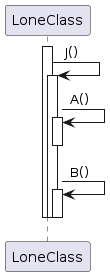

The diagram above was rendered by PlantUML. Its source (embedded in the PNG):
@startuml
' LoneClass.K()


activate LoneClass

LoneClass -> LoneClass : J()
activate LoneClass

LoneClass -> LoneClass : A()
activate LoneClass
deactivate LoneClass

LoneClass -> LoneClass : B()
activate LoneClass
deactivate LoneClass

deactivate LoneClass
deactivate LoneClass
@enduml